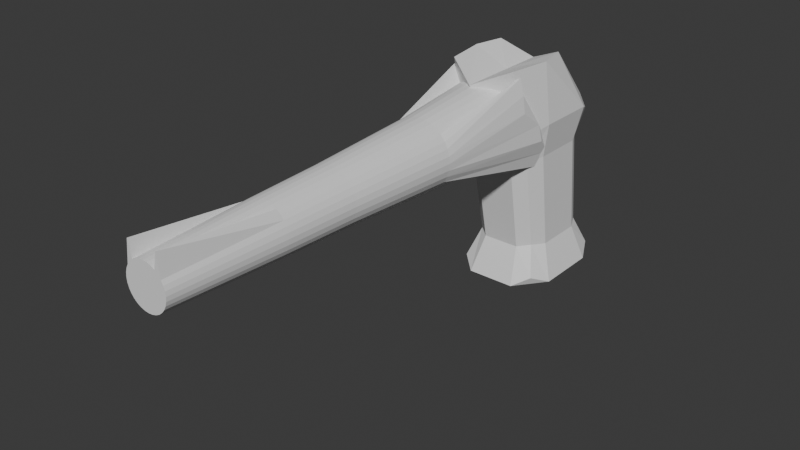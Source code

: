 # Source: Pistol.blend  (saved by Blender 5.1.30; exported with 4.5.12 LTS)
import bpy
from mathutils import Matrix  # noqa: F401  (used for matrix-valued properties, if any)

bpy.ops.wm.read_factory_settings(use_empty=True)
scene = bpy.context.scene
scene.name = 'Scene'

# ---- collections
col_collection = bpy.data.collections.new('Collection'); scene.collection.children.link(col_collection)

# ---- world
world_world = bpy.data.worlds.new('World'); scene.world = world_world
world_world.use_nodes = True; world_world.node_tree.nodes.clear()
_N = world_world.node_tree.nodes; _L = world_world.node_tree.links
n0 = _N.new('ShaderNodeOutputWorld'); n0.name = 'World Output'; n0.location = (200, 100)
n1 = _N.new('ShaderNodeBackground'); n1.name = 'Background'; n1.location = (-200, 100)
n1.inputs[0].default_value = (0.05088, 0.05088, 0.05088, 1.0)
_L.new(n1.outputs[0], n0.inputs[0])
n0.is_active_output = True
world_world.color = (0.05088, 0.05088, 0.05088)
world_world.sun_shadow_jitter_overblur = 0.0

# ---- meshes
me_cylinder = bpy.data.meshes.new('Cylinder')
me_cylinder.from_pydata([(6.743e-09, 0.321, -1.0), (4.181e-09, 0.6547, 1.0), (0.06263, 0.3149, -1.0), (0.1277, 0.6421, 1.0), (0.1229, 0.2966, -1.0), (0.2505, 0.6048, 1.0), (0.1784, 0.2669, -1.0), (0.3637, 0.5443, 1.0), (0.227, 0.4998, -1.0), (0.4629, 0.4629, 1.0), (0.2669, 0.1784, -1.0), (0.5443, 0.7578, 1.0), (0.2966, 0.1229, -1.0), (0.6048, 0.522, 1.0), (0.3149, 0.06263, -1.0), (0.6421, 0.2661, 1.0), (0.321, 2.457e-08, -1.0), (0.6547, -2.817e-08, 1.12), (0.3149, -0.06263, -1.0), (0.6669, -0.2661, 1.143), (0.2966, -0.1229, -1.0), (0.6048, -0.522, 1.231), (0.2669, -0.1784, -1.0), (0.5443, -0.7578, 1.231), (0.227, -0.227, -1.0), (0.4629, -0.4629, 1.231), (0.1784, -0.2669, -1.0), (0.3637, -0.5443, 1.231), (0.1229, -0.2966, -1.0), (0.2505, -0.6048, 1.231), (0.06263, -0.3149, -1.0), (0.1277, -0.6421, 1.231), (6.743e-09, -0.321, -1.0), (4.181e-09, -0.6547, 1.231), (-0.06263, -0.3149, -1.0), (-0.1277, -0.6421, 1.231), (-0.1229, -0.2966, -1.0), (-0.2505, -0.6048, 1.231), (-0.1784, -0.2669, -1.0), (-0.3637, -0.5443, 1.231), (-0.227, -0.227, -1.0), (-0.4629, -0.4629, 1.231), (-0.2669, -0.1784, -1.0), (-0.5443, -0.7578, 1.231), (-0.2966, -0.1229, -1.0), (-0.6048, -0.522, 1.231), (-0.3149, -0.06263, -1.0), (-0.6669, -0.2661, 1.143), (-0.321, 2.457e-08, -1.0), (-0.6547, -2.817e-08, 1.12), (-0.3149, 0.06263, -1.0), (-0.6421, 0.2661, 1.0), (-0.2966, 0.1229, -1.0), (-0.6048, 0.522, 1.0), (-0.2669, 0.1784, -1.0), (-0.5443, 0.7578, 1.0), (-0.227, 0.4998, -1.0), (-0.4629, 0.4629, 1.0), (-0.1784, 0.2669, -1.0), (-0.3637, 0.5443, 1.0), (-0.1229, 0.2966, -1.0), (-0.2505, 0.6048, 1.0), (-0.06263, 0.3149, -1.0), (-0.1277, 0.6421, 1.0), (-0.3548, -0.2371, -0.0667), (0.3017, 0.3017, -0.0667), (-0.08325, -0.4185, -0.0667), (-0.1633, 0.3943, -0.0667), (0.2371, -0.3548, -0.06699), (-0.3943, 0.1633, -0.0667), (0.4185, -0.08325, -0.0667), (-0.3943, -0.1633, -0.0667), (0.3548, 0.2371, -0.0667), (-0.1633, -0.3943, -0.0667), (0.08325, 0.4185, -0.0667), (-0.08325, 0.4185, -0.0667), (0.1633, -0.3943, -0.0667), (-0.3548, 0.2371, -0.0667), (0.3943, -0.1633, -0.0667), (-0.4185, -0.08325, -0.0667), (0.3943, 0.1633, -0.0667), (-0.2371, -0.3548, -0.0667), (0.1633, 0.3943, -0.0667), (0.08325, -0.4185, -0.0667), (-0.3017, 0.3017, -0.0667), (0.3548, -0.2371, -0.0667), (-0.4267, -2.322e-10, -0.0667), (0.4185, 0.08325, -0.0667), (-0.3017, -0.3017, -0.0667), (0.2371, 0.3548, -0.0667), (-2.484e-10, -0.4267, -0.0667), (-2.484e-10, 0.4267, -0.0667), (-0.2371, 0.3548, -0.0667), (0.3017, -0.3017, -0.0667), (-0.4185, 0.08325, -0.0667), (0.4267, -2.322e-10, -0.0667), (0.5115, -2.009e-09, 0.5), (0.5017, -0.09979, 0.5), (0.09979, -0.5017, 0.5), (-0.4726, -0.1957, 0.5), (-0.3617, 0.3617, 0.5), (0.4253, 0.2842, 0.5), (0.4253, -0.2842, 0.5), (-2.73e-09, 0.5115, 0.5), (-0.1957, -0.4726, 0.5), (-0.5115, -2.009e-09, 0.5), (0.09979, 0.5017, 0.5), (0.5017, 0.09979, 0.5), (-0.09979, 0.5017, 0.5), (-0.3617, -0.3617, 0.5), (0.1957, -0.4726, 0.5), (0.2842, 0.4253, 0.5), (-0.4253, -0.2842, 0.5), (-0.4253, 0.2842, 0.5), (-2.73e-09, -0.5115, 0.5), (0.3617, 0.3617, 0.5), (0.4726, -0.1957, 0.5), (-0.09979, -0.5017, 0.5), (-0.5017, -0.09979, 0.5), (-0.2842, 0.4253, 0.5), (-0.1957, 0.4726, 0.5), (0.4726, 0.1957, 0.5), (0.3617, -0.3617, 0.5), (0.2842, -0.4253, 0.4998), (-0.2842, -0.4253, 0.5), (-0.5017, 0.09979, 0.5), (-0.4726, 0.1957, 0.5), (0.1957, 0.4726, 0.5), (-0.3268, -0.2184, -0.4333), (0.2779, 0.2779, -0.4333), (-0.07668, -0.3855, -0.4333), (-0.1504, 0.3631, -0.4333), (0.2184, -0.3268, -0.4335), (-0.3631, 0.1504, -0.4333), (0.3855, -0.07668, -0.4333), (-0.3631, -0.1504, -0.4333), (0.3268, 0.2184, -0.4333), (-0.1504, -0.3631, -0.4333), (0.07668, 0.3855, -0.4333), (-0.07668, 0.3855, -0.4333), (0.1504, -0.3631, -0.4333), (-0.3268, 0.2184, -0.4333), (0.3631, -0.1504, -0.4333), (-0.3855, -0.07668, -0.4333), (0.3631, 0.1504, -0.4333), (-0.2184, -0.3268, -0.4333), (0.1504, 0.3631, -0.4333), (0.07668, -0.3855, -0.4333), (-0.2779, 0.2779, -0.4333), (0.3268, -0.2184, -0.4333), (-2.484e-10, 0.3931, -0.4333), (-0.3931, 1.643e-09, -0.4333), (0.3855, 0.07668, -0.4333), (-0.2779, -0.2779, -0.4333), (0.2184, 0.3268, -0.4333), (-2.484e-10, -0.3931, -0.4333), (-0.2184, 0.3268, -0.4333), (0.2779, -0.2779, -0.4333), (-0.3855, 0.07668, -0.4333), (0.3931, 1.643e-09, -0.4333)], [], [(0, 150, 138, 2), (2, 138, 146, 4), (4, 146, 154, 6), (6, 154, 129, 8), (8, 129, 136, 10), (10, 136, 144, 12), (12, 144, 152, 14), (14, 152, 159, 16), (16, 159, 134, 18), (18, 134, 142, 20), (20, 142, 149, 22), (22, 149, 157, 24), (24, 157, 132, 26), (26, 132, 140, 28), (28, 140, 147, 30), (30, 147, 155, 32), (32, 155, 130, 34), (34, 130, 137, 36), (36, 137, 145, 38), (38, 145, 153, 40), (40, 153, 128, 42), (42, 128, 135, 44), (44, 135, 143, 46), (46, 143, 151, 48), (48, 151, 158, 50), (50, 158, 133, 52), (52, 133, 141, 54), (54, 141, 148, 56), (56, 148, 156, 58), (58, 156, 131, 60), (3, 1, 63, 61, 59, 57, 55, 53, 51, 49, 47, 45, 43, 41, 39, 37, 35, 33, 31, 29, 27, 25, 23, 21, 19, 17, 15, 13, 11, 9, 7, 5), (60, 131, 139, 62), (62, 139, 150, 0), (0, 2, 4, 6, 8, 10, 12, 14, 16, 18, 20, 22, 24, 26, 28, 30, 32, 34, 36, 38, 40, 42, 44, 46, 48, 50, 52, 54, 56, 58, 60, 62), (90, 83, 98, 114), (66, 90, 114, 117), (73, 66, 117, 104), (81, 73, 104, 124), (74, 91, 103, 106), (88, 81, 124, 109), (82, 74, 106, 127), (64, 88, 109, 112), (89, 82, 127, 111), (71, 64, 112, 99), (65, 89, 111, 115), (79, 71, 99, 118), (72, 65, 115, 101), (86, 79, 118, 105), (80, 72, 101, 121), (94, 86, 105, 125), (87, 80, 121, 107), (69, 94, 125, 126), (95, 87, 107, 96), (77, 69, 126, 113), (70, 95, 96, 97), (84, 77, 113, 100), (78, 70, 97, 116), (92, 84, 100, 119), (85, 78, 116, 102), (67, 92, 119, 120), (93, 85, 102, 122), (68, 93, 122, 123), (75, 67, 120, 108), (76, 68, 123, 110), (91, 75, 108, 103), (83, 76, 110, 98), (126, 125, 51, 53), (96, 107, 15, 17), (114, 98, 31, 33), (113, 126, 53, 55), (117, 114, 33, 35), (97, 96, 17, 19), (104, 117, 35, 37), (100, 113, 55, 57), (124, 104, 37, 39), (116, 97, 19, 21), (106, 103, 1, 3), (119, 100, 57, 59), (109, 124, 39, 41), (102, 116, 21, 23), (127, 106, 3, 5), (120, 119, 59, 61), (112, 109, 41, 43), (122, 102, 23, 25), (111, 127, 5, 7), (123, 122, 25, 27), (99, 112, 43, 45), (108, 120, 61, 63), (115, 111, 7, 9), (110, 123, 27, 29), (118, 99, 45, 47), (103, 108, 63, 1), (101, 115, 9, 11), (98, 110, 29, 31), (105, 118, 47, 49), (121, 101, 11, 13), (125, 105, 49, 51), (107, 121, 13, 15), (155, 147, 83, 90), (130, 155, 90, 66), (137, 130, 66, 73), (145, 137, 73, 81), (138, 150, 91, 74), (153, 145, 81, 88), (146, 138, 74, 82), (128, 153, 88, 64), (154, 146, 82, 89), (135, 128, 64, 71), (129, 154, 89, 65), (143, 135, 71, 79), (136, 129, 65, 72), (151, 143, 79, 86), (144, 136, 72, 80), (158, 151, 86, 94), (152, 144, 80, 87), (133, 158, 94, 69), (159, 152, 87, 95), (141, 133, 69, 77), (134, 159, 95, 70), (148, 141, 77, 84), (142, 134, 70, 78), (156, 148, 84, 92), (149, 142, 78, 85), (131, 156, 92, 67), (157, 149, 85, 93), (132, 157, 93, 68), (139, 131, 67, 75), (140, 132, 68, 76), (150, 139, 75, 91), (147, 140, 76, 83)])
_uv = me_cylinder.uv_layers.new(name='UVMap')
_uv.uv.foreach_set('vector', [1.0, 0.5, 1.0, 0.625, 0.9688, 0.625, 0.9688, 0.5, 0.9688, 0.5, 0.9688, 0.625, 0.9375, 0.625, 0.9375, 0.5, 0.9375, 0.5, 0.9375, 0.625, 0.9062, 0.625, 0.9062, 0.5, 0.9062, 0.5, 0.9062, 0.625, 0.875, 0.625, 0.875, 0.5, 0.875, 0.5, 0.875, 0.625, 0.8438, 0.625, 0.8438, 0.5, 0.8438, 0.5, 0.8438, 0.625, 0.8125, 0.625, 0.8125, 0.5, 0.8125, 0.5, 0.8125, 0.625, 0.7812, 0.625, 0.7812, 0.5, 0.7812, 0.5, 0.7812, 0.625, 0.75, 0.625, 0.75, 0.5, 0.75, 0.5, 0.75, 0.625, 0.7188, 0.625, 0.7188, 0.5, 0.7188, 0.5, 0.7188, 0.625, 0.6875, 0.625, 0.6875, 0.5, 0.6875, 0.5, 0.6875, 0.625, 0.6562, 0.625, 0.6562, 0.5, 0.6562, 0.5, 0.6562, 0.625, 0.625, 0.625, 0.625, 0.5, 0.625, 0.5, 0.625, 0.625, 0.5938, 0.6249, 0.5938, 0.5, 0.5938, 0.5, 0.5938, 0.6249, 0.5625, 0.625, 0.5625, 0.5, 0.5625, 0.5, 0.5625, 0.625, 0.5312, 0.625, 0.5312, 0.5, 0.5312, 0.5, 0.5312, 0.625, 0.5, 0.625, 0.5, 0.5, 0.5, 0.5, 0.5, 0.625, 0.4688, 0.625, 0.4688, 0.5, 0.4688, 0.5, 0.4688, 0.625, 0.4375, 0.625, 0.4375, 0.5, 0.4375, 0.5, 0.4375, 0.625, 0.4062, 0.625, 0.4062, 0.5, 0.4062, 0.5, 0.4062, 0.625, 0.375, 0.625, 0.375, 0.5, 0.375, 0.5, 0.375, 0.625, 0.3438, 0.625, 0.3438, 0.5, 0.3438, 0.5, 0.3438, 0.625, 0.3125, 0.625, 0.3125, 0.5, 0.3125, 0.5, 0.3125, 0.625, 0.2812, 0.625, 0.2812, 0.5, 0.2812, 0.5, 0.2812, 0.625, 0.25, 0.625, 0.25, 0.5, 0.25, 0.5, 0.25, 0.625, 0.2188, 0.625, 0.2188, 0.5, 0.2188, 0.5, 0.2188, 0.625, 0.1875, 0.625, 0.1875, 0.5, 0.1875, 0.5, 0.1875, 0.625, 0.1562, 0.625, 0.1562, 0.5, 0.1562, 0.5, 0.1562, 0.625, 0.125, 0.625, 0.125, 0.5, 0.125, 0.5, 0.125, 0.625, 0.09375, 0.625, 0.09375, 0.5, 0.09375, 0.5, 0.09375, 0.625, 0.0625, 0.625, 0.0625, 0.5, 0.2968, 0.4854, 0.25, 0.49, 0.2032, 0.4854, 0.1582, 0.4717, 0.1167, 0.4496, 0.08029, 0.4197, 0.05045, 0.3833, 0.02827, 0.3418, 0.01461, 0.2968, 0.01, 0.25, 0.01461, 0.2032, 0.02827, 0.1582, 0.05045, 0.1167, 0.08029, 0.08029, 0.1167, 0.05045, 0.1582, 0.02827, 0.2032, 0.01461, 0.25, 0.01, 0.2968, 0.01461, 0.3418, 0.02827, 0.3833, 0.05045, 0.4197, 0.08029, 0.4496, 0.1167, 0.4717, 0.1582, 0.4854, 0.2032, 0.49, 0.25, 0.4854, 0.2968, 0.4717, 0.3418, 0.4496, 0.3833, 0.4197, 0.4197, 0.3833, 0.4496, 0.3418, 0.4717, 0.0625, 0.5, 0.0625, 0.625, 0.03125, 0.625, 0.03125, 0.5, 0.03125, 0.5, 0.03125, 0.625, 0.0, 0.625, 0.0, 0.5, 0.75, 0.49, 0.7968, 0.4854, 0.8418, 0.4717, 0.8833, 0.4496, 0.9197, 0.4197, 0.9496, 0.3833, 0.9717, 0.3418, 0.9854, 0.2968, 0.99, 0.25, 0.9854, 0.2032, 0.9717, 0.1582, 0.9496, 0.1167, 0.9197, 0.08029, 0.8833, 0.05045, 0.8418, 0.02827, 0.7968, 0.01461, 0.75, 0.01, 0.7032, 0.01461, 0.6582, 0.02827, 0.6167, 0.05045, 0.5803, 0.08029, 0.5504, 0.1167, 0.5283, 0.1582, 0.5146, 0.2032, 0.51, 0.25, 0.5146, 0.2968, 0.5283, 0.3418, 0.5504, 0.3833, 0.5803, 0.4197, 0.6167, 0.4496, 0.6582, 0.4717, 0.7032, 0.4854, 0.5, 0.75, 0.5312, 0.75, 0.5312, 0.875, 0.5, 0.875, 0.4688, 0.75, 0.5, 0.75, 0.5, 0.875, 0.4688, 0.875, 0.4375, 0.75, 0.4688, 0.75, 0.4688, 0.875, 0.4375, 0.875, 0.4062, 0.75, 0.4375, 0.75, 0.4375, 0.875, 0.4062, 0.875, 0.9688, 0.75, 1.0, 0.75, 1.0, 0.875, 0.9688, 0.875, 0.375, 0.75, 0.4062, 0.75, 0.4062, 0.875, 0.375, 0.875, 0.9375, 0.75, 0.9688, 0.75, 0.9688, 0.875, 0.9375, 0.875, 0.3438, 0.75, 0.375, 0.75, 0.375, 0.875, 0.3438, 0.875, 0.9062, 0.75, 0.9375, 0.75, 0.9375, 0.875, 0.9062, 0.875, 0.3125, 0.75, 0.3438, 0.75, 0.3438, 0.875, 0.3125, 0.875, 0.875, 0.75, 0.9062, 0.75, 0.9062, 0.875, 0.875, 0.875, 0.2812, 0.75, 0.3125, 0.75, 0.3125, 0.875, 0.2812, 0.875, 0.8438, 0.75, 0.875, 0.75, 0.875, 0.875, 0.8438, 0.875, 0.25, 0.75, 0.2812, 0.75, 0.2812, 0.875, 0.25, 0.875, 0.8125, 0.75, 0.8438, 0.75, 0.8438, 0.875, 0.8125, 0.875, 0.2188, 0.75, 0.25, 0.75, 0.25, 0.875, 0.2188, 0.875, 0.7812, 0.75, 0.8125, 0.75, 0.8125, 0.875, 0.7812, 0.875, 0.1875, 0.75, 0.2188, 0.75, 0.2188, 0.875, 0.1875, 0.875, 0.75, 0.75, 0.7812, 0.75, 0.7812, 0.875, 0.75, 0.875, 0.1562, 0.75, 0.1875, 0.75, 0.1875, 0.875, 0.1562, 0.875, 0.7188, 0.75, 0.75, 0.75, 0.75, 0.875, 0.7188, 0.875, 0.125, 0.75, 0.1562, 0.75, 0.1562, 0.875, 0.125, 0.875, 0.6875, 0.75, 0.7188, 0.75, 0.7188, 0.875, 0.6875, 0.875, 0.09375, 0.75, 0.125, 0.75, 0.125, 0.875, 0.09375, 0.875, 0.6562, 0.75, 0.6875, 0.75, 0.6875, 0.875, 0.6562, 0.875, 0.0625, 0.75, 0.09375, 0.75, 0.09375, 0.875, 0.0625, 0.875, 0.625, 0.75, 0.6562, 0.75, 0.6562, 0.875, 0.625, 0.875, 0.5938, 0.7498, 0.625, 0.75, 0.625, 0.875, 0.5938, 0.8749, 0.03125, 0.75, 0.0625, 0.75, 0.0625, 0.875, 0.03125, 0.875, 0.5625, 0.75, 0.5938, 0.7498, 0.5938, 0.8749, 0.5625, 0.875, 0.0, 0.75, 0.03125, 0.75, 0.03125, 0.875, 0.0, 0.875, 0.5312, 0.75, 0.5625, 0.75, 0.5625, 0.875, 0.5312, 0.875, 0.1875, 0.875, 0.2188, 0.875, 0.2188, 1.0, 0.1875, 1.0, 0.75, 0.875, 0.7812, 0.875, 0.7812, 1.0, 0.75, 1.0, 0.5, 0.875, 0.5312, 0.875, 0.5312, 1.0, 0.5, 1.0, 0.1562, 0.875, 0.1875, 0.875, 0.1875, 1.0, 0.1562, 1.0, 0.4688, 0.875, 0.5, 0.875, 0.5, 1.0, 0.4688, 1.0, 0.7188, 0.875, 0.75, 0.875, 0.75, 1.0, 0.7188, 1.0, 0.4375, 0.875, 0.4688, 0.875, 0.4688, 1.0, 0.4375, 1.0, 0.125, 0.875, 0.1562, 0.875, 0.1562, 1.0, 0.125, 1.0, 0.4062, 0.875, 0.4375, 0.875, 0.4375, 1.0, 0.4062, 1.0, 0.6875, 0.875, 0.7188, 0.875, 0.7188, 1.0, 0.6875, 1.0, 0.9688, 0.875, 1.0, 0.875, 1.0, 1.0, 0.9688, 1.0, 0.09375, 0.875, 0.125, 0.875, 0.125, 1.0, 0.09375, 1.0, 0.375, 0.875, 0.4062, 0.875, 0.4062, 1.0, 0.375, 1.0, 0.6562, 0.875, 0.6875, 0.875, 0.6875, 1.0, 0.6562, 1.0, 0.9375, 0.875, 0.9688, 0.875, 0.9688, 1.0, 0.9375, 1.0, 0.0625, 0.875, 0.09375, 0.875, 0.09375, 1.0, 0.0625, 1.0, 0.3438, 0.875, 0.375, 0.875, 0.375, 1.0, 0.3438, 1.0, 0.625, 0.875, 0.6562, 0.875, 0.6562, 1.0, 0.625, 1.0, 0.9062, 0.875, 0.9375, 0.875, 0.9375, 1.0, 0.9062, 1.0, 0.5938, 0.8749, 0.625, 0.875, 0.625, 1.0, 0.5938, 1.0, 0.3125, 0.875, 0.3438, 0.875, 0.3438, 1.0, 0.3125, 1.0, 0.03125, 0.875, 0.0625, 0.875, 0.0625, 1.0, 0.03125, 1.0, 0.875, 0.875, 0.9062, 0.875, 0.9062, 1.0, 0.875, 1.0, 0.5625, 0.875, 0.5938, 0.8749, 0.5938, 1.0, 0.5625, 1.0, 0.2812, 0.875, 0.3125, 0.875, 0.3125, 1.0, 0.2812, 1.0, 0.0, 0.875, 0.03125, 0.875, 0.03125, 1.0, 0.0, 1.0, 0.8438, 0.875, 0.875, 0.875, 0.875, 1.0, 0.8438, 1.0, 0.5312, 0.875, 0.5625, 0.875, 0.5625, 1.0, 0.5312, 1.0, 0.25, 0.875, 0.2812, 0.875, 0.2812, 1.0, 0.25, 1.0, 0.8125, 0.875, 0.8438, 0.875, 0.8438, 1.0, 0.8125, 1.0, 0.2188, 0.875, 0.25, 0.875, 0.25, 1.0, 0.2188, 1.0, 0.7812, 0.875, 0.8125, 0.875, 0.8125, 1.0, 0.7812, 1.0, 0.5, 0.625, 0.5312, 0.625, 0.5312, 0.75, 0.5, 0.75, 0.4688, 0.625, 0.5, 0.625, 0.5, 0.75, 0.4688, 0.75, 0.4375, 0.625, 0.4688, 0.625, 0.4688, 0.75, 0.4375, 0.75, 0.4062, 0.625, 0.4375, 0.625, 0.4375, 0.75, 0.4062, 0.75, 0.9688, 0.625, 1.0, 0.625, 1.0, 0.75, 0.9688, 0.75, 0.375, 0.625, 0.4062, 0.625, 0.4062, 0.75, 0.375, 0.75, 0.9375, 0.625, 0.9688, 0.625, 0.9688, 0.75, 0.9375, 0.75, 0.3438, 0.625, 0.375, 0.625, 0.375, 0.75, 0.3438, 0.75, 0.9062, 0.625, 0.9375, 0.625, 0.9375, 0.75, 0.9062, 0.75, 0.3125, 0.625, 0.3438, 0.625, 0.3438, 0.75, 0.3125, 0.75, 0.875, 0.625, 0.9062, 0.625, 0.9062, 0.75, 0.875, 0.75, 0.2812, 0.625, 0.3125, 0.625, 0.3125, 0.75, 0.2812, 0.75, 0.8438, 0.625, 0.875, 0.625, 0.875, 0.75, 0.8438, 0.75, 0.25, 0.625, 0.2812, 0.625, 0.2812, 0.75, 0.25, 0.75, 0.8125, 0.625, 0.8438, 0.625, 0.8438, 0.75, 0.8125, 0.75, 0.2188, 0.625, 0.25, 0.625, 0.25, 0.75, 0.2188, 0.75, 0.7812, 0.625, 0.8125, 0.625, 0.8125, 0.75, 0.7812, 0.75, 0.1875, 0.625, 0.2188, 0.625, 0.2188, 0.75, 0.1875, 0.75, 0.75, 0.625, 0.7812, 0.625, 0.7812, 0.75, 0.75, 0.75, 0.1562, 0.625, 0.1875, 0.625, 0.1875, 0.75, 0.1562, 0.75, 0.7188, 0.625, 0.75, 0.625, 0.75, 0.75, 0.7188, 0.75, 0.125, 0.625, 0.1562, 0.625, 0.1562, 0.75, 0.125, 0.75, 0.6875, 0.625, 0.7188, 0.625, 0.7188, 0.75, 0.6875, 0.75, 0.09375, 0.625, 0.125, 0.625, 0.125, 0.75, 0.09375, 0.75, 0.6562, 0.625, 0.6875, 0.625, 0.6875, 0.75, 0.6562, 0.75, 0.0625, 0.625, 0.09375, 0.625, 0.09375, 0.75, 0.0625, 0.75, 0.625, 0.625, 0.6562, 0.625, 0.6562, 0.75, 0.625, 0.75, 0.5938, 0.6249, 0.625, 0.625, 0.625, 0.75, 0.5938, 0.7498, 0.03125, 0.625, 0.0625, 0.625, 0.0625, 0.75, 0.03125, 0.75, 0.5625, 0.625, 0.5938, 0.6249, 0.5938, 0.7498, 0.5625, 0.75, 0.0, 0.625, 0.03125, 0.625, 0.03125, 0.75, 0.0, 0.75, 0.5312, 0.625, 0.5625, 0.625, 0.5625, 0.75, 0.5312, 0.75])
me_cylinder.update()
me_cube_003 = bpy.data.meshes.new('Cube.003')
me_cube_003.from_pydata([(-0.2821, 0.9924, -2.115), (-0.4928, -1.12, 0.8674), (0.7449, -0.2348, -2.665), (-0.4928, 0.004391, 0.8674), (0.6028, 0.3949, -0.5795), (0.4928, -1.12, 0.8674), (0.7077, 0.4636, -0.03853), (0.4928, 0.004391, 0.8674), (0.3725, -0.7228, -2.665), (0.5933, -0.4574, 0.8674), (-0.3014, -0.7898, -0.5795), (-0.5933, -0.4574, 0.8674), (-0.3538, 0.9272, -0.03853), (-0.3014, 0.7898, -0.5795), (0.3538, 0.9272, -0.03853), (0.0, -0.5541, 0.6505), (0.0, -1.418, 0.6505), (0.0, 0.1323, 0.6505), (0.7077, 0.0, -0.03853), (-0.7077, 0.0, -0.03853), (-2.171e-10, -0.9272, -0.03853), (0.5685, -0.7449, -0.166), (0.5685, 0.7449, -0.166), (-0.5685, 0.7449, -0.166), (-2.171e-10, 0.9272, -0.03853), (-0.5685, -0.7449, -0.166), (0.4843, -0.6345, -0.6105), (0.4843, 0.6345, -0.6105), (-0.4843, 0.6345, -0.6105), (0.6028, 0.0, -0.5795), (-4.386e-10, 0.7898, -0.5795), (-0.4843, -0.6345, -0.6105), (-4.386e-10, -0.7898, -0.5795), (-0.6028, 0.0, -0.5795), (-0.5985, -0.531, -2.531), (-0.5985, 1.037, -2.531), (0.5985, -0.531, -2.531), (0.5985, 1.037, -2.531), (0.7449, 0.2532, -2.665), (-0.7449, 0.2532, -2.665), (-5.56e-10, 1.229, -2.665), (-4.77e-10, 0.2532, -2.214), (-5.56e-10, -0.7228, -2.665), (0.4532, -0.3406, -2.086), (0.4532, 0.8471, -2.086), (-0.4532, 0.8471, -2.086), (0.5641, 0.2532, -2.115), (-1.049e-09, 0.9924, -2.115), (-0.4532, -0.3406, -2.086), (-1.049e-09, -0.4859, -2.115), (-0.5641, 0.2532, -2.115), (-0.3538, -0.9272, -0.03853), (0.6028, -0.3949, -0.5795), (-0.7449, 0.7413, -2.665), (-0.2821, -0.4859, -2.115), (0.3538, -0.9272, -0.03853), (0.3014, -0.7898, -0.5795), (0.5641, 0.6228, -2.115), (-0.6028, 0.3949, -0.5795), (0.5641, -0.1164, -2.115), (0.3014, 0.7898, -0.5795), (0.3725, 1.229, -2.665), (0.2821, -0.4859, -2.115), (-0.6028, -0.3949, -0.5795), (-0.5641, 0.6228, -2.115), (-0.7449, -0.2348, -2.665), (-0.3725, -0.7228, -2.665), (0.2821, 0.9924, -2.115), (-0.5641, -0.1164, -2.115), (0.7077, -0.4636, -0.03853), (-0.3725, 1.229, -2.665), (-0.7077, 0.4636, -0.03853), (-0.7077, -0.4636, -0.03853), (0.7449, 0.7413, -2.665)], [], [(67, 60, 27, 44), (12, 13, 28, 23), (61, 67, 44, 37), (26, 56, 62, 43), (7, 17, 15, 9), (30, 60, 67, 47), (32, 10, 54, 49), (29, 52, 59, 46), (9, 15, 16, 5), (33, 58, 64, 50), (31, 63, 68, 48), (16, 15, 11, 1), (28, 13, 0, 45), (15, 17, 3, 11), (27, 4, 57, 44), (21, 69, 18, 9, 5), (23, 71, 19, 11, 3), (19, 72, 25, 1, 11), (22, 14, 24, 17, 7), (24, 12, 23, 3, 17), (18, 6, 22, 7, 9), (25, 51, 20, 16, 1), (20, 55, 21, 5, 16), (30, 13, 12, 24), (31, 10, 51, 25), (29, 4, 6, 18), (26, 52, 69, 21), (32, 56, 55, 20), (28, 58, 71, 23), (27, 60, 14, 22), (33, 63, 72, 19), (34, 48, 68, 65), (35, 45, 0, 70), (37, 44, 57, 73), (36, 43, 62, 8), (35, 70, 40, 41, 39, 53), (39, 41, 42, 66, 34, 65), (38, 46, 59, 2), (39, 50, 64, 53), (41, 40, 61, 37, 73, 38), (42, 41, 38, 2, 36, 8), (40, 47, 67, 61), (42, 49, 54, 66), (66, 54, 48, 34), (51, 10, 32, 20), (54, 10, 31, 48), (6, 4, 27, 22), (59, 52, 26, 43), (69, 52, 29, 18), (55, 56, 26, 21), (64, 58, 28, 45), (71, 58, 33, 19), (68, 63, 33, 50), (14, 60, 30, 24), (72, 63, 31, 25), (0, 13, 30, 47), (65, 68, 50, 39), (70, 0, 47, 40), (57, 4, 29, 46), (73, 57, 46, 38), (8, 62, 49, 42), (2, 59, 43, 36), (53, 64, 45, 35), (62, 56, 32, 49)])
_uv = me_cube_003.uv_layers.new(name='UVMap')
_uv.uv.foreach_set('vector', [0.4375, 0.4375, 0.4375, 0.4375, 0.4375, 0.5, 0.4375, 0.5, 0.5, 0.3125, 0.4375, 0.3125, 0.4375, 0.25, 0.5, 0.25, 0.375, 0.4375, 0.4375, 0.4375, 0.4375, 0.5, 0.375, 0.5, 0.4375, 0.75, 0.4375, 0.8125, 0.4375, 0.8125, 0.4375, 0.75, 0.625, 0.5, 0.75, 0.5, 0.75, 0.625, 0.625, 0.625, 0.4375, 0.375, 0.4375, 0.4375, 0.4375, 0.4375, 0.4375, 0.375, 0.4375, 0.875, 0.4375, 0.9375, 0.4375, 0.9375, 0.4375, 0.875, 0.4375, 0.625, 0.4375, 0.6875, 0.4375, 0.6875, 0.4375, 0.625, 0.625, 0.625, 0.75, 0.625, 0.75, 0.75, 0.625, 0.75, 0.4375, 0.125, 0.4375, 0.1875, 0.4375, 0.1875, 0.4375, 0.125, 0.4375, 0.0, 0.4375, 0.0625, 0.4375, 0.0625, 0.4375, 0.0, 0.75, 0.75, 0.75, 0.625, 0.875, 0.625, 0.875, 0.75, 0.4375, 0.25, 0.4375, 0.3125, 0.4375, 0.3125, 0.4375, 0.25, 0.75, 0.625, 0.75, 0.5, 0.875, 0.5, 0.875, 0.625, 0.4375, 0.5, 0.4375, 0.5625, 0.4375, 0.5625, 0.4375, 0.5, 0.5, 0.75, 0.5, 0.6875, 0.5, 0.625, 0.625, 0.625, 0.625, 0.75, 0.5, 0.25, 0.5, 0.1875, 0.5, 0.125, 0.625, 0.125, 0.625, 0.25, 0.5, 0.125, 0.5, 0.0625, 0.5, 0.0, 0.625, 0.0, 0.625, 0.125, 0.5, 0.5, 0.5, 0.4375, 0.5, 0.375, 0.625, 0.375, 0.625, 0.5, 0.5, 0.375, 0.5, 0.3125, 0.5, 0.25, 0.625, 0.25, 0.625, 0.375, 0.5, 0.625, 0.5, 0.5625, 0.5, 0.5, 0.625, 0.5, 0.625, 0.625, 0.5, 1.0, 0.5, 0.9375, 0.5, 0.875, 0.625, 0.875, 0.625, 1.0, 0.5, 0.875, 0.5, 0.8125, 0.5, 0.75, 0.625, 0.75, 0.625, 0.875, 0.4375, 0.375, 0.4375, 0.3125, 0.5, 0.3125, 0.5, 0.375, 0.4375, 1.0, 0.4375, 0.9375, 0.5, 0.9375, 0.5, 1.0, 0.4375, 0.625, 0.4375, 0.5625, 0.5, 0.5625, 0.5, 0.625, 0.4375, 0.75, 0.4375, 0.6875, 0.5, 0.6875, 0.5, 0.75, 0.4375, 0.875, 0.4375, 0.8125, 0.5, 0.8125, 0.5, 0.875, 0.4375, 0.25, 0.4375, 0.1875, 0.5, 0.1875, 0.5, 0.25, 0.4375, 0.5, 0.4375, 0.4375, 0.5, 0.4375, 0.5, 0.5, 0.4375, 0.125, 0.4375, 0.0625, 0.5, 0.0625, 0.5, 0.125, 0.375, 0.0, 0.4375, 0.0, 0.4375, 0.0625, 0.375, 0.0625, 0.375, 0.25, 0.4375, 0.25, 0.4375, 0.3125, 0.375, 0.3125, 0.375, 0.5, 0.4375, 0.5, 0.4375, 0.5625, 0.375, 0.5625, 0.375, 0.75, 0.4375, 0.75, 0.4375, 0.8125, 0.375, 0.8125, 0.125, 0.5, 0.1875, 0.5, 0.25, 0.5, 0.25, 0.625, 0.125, 0.625, 0.125, 0.5625, 0.125, 0.625, 0.25, 0.625, 0.25, 0.75, 0.1875, 0.75, 0.125, 0.75, 0.125, 0.6875, 0.375, 0.625, 0.4375, 0.625, 0.4375, 0.6875, 0.375, 0.6875, 0.375, 0.125, 0.4375, 0.125, 0.4375, 0.1875, 0.375, 0.1875, 0.25, 0.625, 0.25, 0.5, 0.3125, 0.5, 0.375, 0.5, 0.375, 0.5625, 0.375, 0.625, 0.25, 0.75, 0.25, 0.625, 0.375, 0.625, 0.375, 0.6875, 0.375, 0.75, 0.3125, 0.75, 0.375, 0.375, 0.4375, 0.375, 0.4375, 0.4375, 0.375, 0.4375, 0.375, 0.875, 0.4375, 0.875, 0.4375, 0.9375, 0.375, 0.9375, 0.375, 0.9375, 0.4375, 0.9375, 0.4375, 1.0, 0.375, 1.0, 0.5, 0.9375, 0.4375, 0.9375, 0.4375, 0.875, 0.5, 0.875, 0.4375, 0.9375, 0.4375, 0.9375, 0.4375, 1.0, 0.4375, 1.0, 0.5, 0.5625, 0.4375, 0.5625, 0.4375, 0.5, 0.5, 0.5, 0.4375, 0.6875, 0.4375, 0.6875, 0.4375, 0.75, 0.4375, 0.75, 0.5, 0.6875, 0.4375, 0.6875, 0.4375, 0.625, 0.5, 0.625, 0.5, 0.8125, 0.4375, 0.8125, 0.4375, 0.75, 0.5, 0.75, 0.4375, 0.1875, 0.4375, 0.1875, 0.4375, 0.25, 0.4375, 0.25, 0.5, 0.1875, 0.4375, 0.1875, 0.4375, 0.125, 0.5, 0.125, 0.4375, 0.0625, 0.4375, 0.0625, 0.4375, 0.125, 0.4375, 0.125, 0.5, 0.4375, 0.4375, 0.4375, 0.4375, 0.375, 0.5, 0.375, 0.5, 0.0625, 0.4375, 0.0625, 0.4375, 0.0, 0.5, 0.0, 0.4375, 0.3125, 0.4375, 0.3125, 0.4375, 0.375, 0.4375, 0.375, 0.375, 0.0625, 0.4375, 0.0625, 0.4375, 0.125, 0.375, 0.125, 0.375, 0.3125, 0.4375, 0.3125, 0.4375, 0.375, 0.375, 0.375, 0.4375, 0.5625, 0.4375, 0.5625, 0.4375, 0.625, 0.4375, 0.625, 0.375, 0.5625, 0.4375, 0.5625, 0.4375, 0.625, 0.375, 0.625, 0.375, 0.8125, 0.4375, 0.8125, 0.4375, 0.875, 0.375, 0.875, 0.375, 0.6875, 0.4375, 0.6875, 0.4375, 0.75, 0.375, 0.75, 0.375, 0.1875, 0.4375, 0.1875, 0.4375, 0.25, 0.375, 0.25, 0.4375, 0.8125, 0.4375, 0.8125, 0.4375, 0.875, 0.4375, 0.875])
me_cube_003.update()

# ---- objects
ob_cylinder = bpy.data.objects.new('Cylinder', me_cylinder)
ob_cube = bpy.data.objects.new('Cube', me_cube_003)

# ---- transforms, parenting, visibility, modifiers, constraints
ob_cylinder.location = (0.0, 0.0, 0.0)
ob_cylinder.rotation_euler = (1.571, -0.0, 0.0)
ob_cylinder.scale = (1.0, 1.0, -3.001)
ob_cube.location = (0.0, 4.0, 0.0)

# ---- collection membership
col_collection.objects.link(ob_cylinder)
col_collection.objects.link(ob_cube)

# ---- scene / render settings (as saved in the file)
scene.frame_start = 1; scene.frame_end = 250; scene.frame_set(153)
scene.render.engine = 'BLENDER_EEVEE_NEXT'
scene.render.bake_bias = 0.0
scene.render.bake_samples = 0
scene.cycles.sampling_pattern = 'TABULATED_SOBOL'
scene.eevee.use_volume_custom_range = False
bpy.context.view_layer.update()

# ---- added for rendering (the .blend has no active camera and no usable light): camera, sun
cam_auto = bpy.data.cameras.new('AutoCamera')
cam_auto.lens = 50.0
cam_auto.sensor_width = 36.0
cam_auto.clip_end = 1000.0
ob_auto_camera = bpy.data.objects.new('AutoCamera', cam_auto)
scene.collection.objects.link(ob_auto_camera)
ob_auto_camera.location = (8.4001, -8.96582, 5.82138)
ob_auto_camera.rotation_euler = (1.09748, -7.21219e-08, 0.694738)
scene.camera = ob_auto_camera
light_auto_sun = bpy.data.lights.new('AutoSun', 'SUN')
light_auto_sun.energy = 3.0
light_auto_sun.angle = 0.0523599
ob_auto_sun = bpy.data.objects.new('AutoSun', light_auto_sun)
scene.collection.objects.link(ob_auto_sun)
ob_auto_sun.rotation_euler = (0.872665, 0.174533, 0.523599)
bpy.context.view_layer.update()
